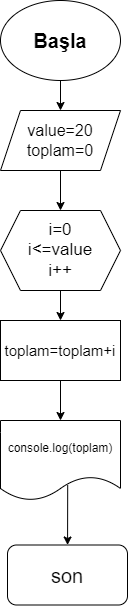

The diagram above was exported from draw.io. Its source (the exported page's mxGraphModel, read from the mxfile embedded in the PNG):
<mxGraphModel dx="1050" dy="581" grid="1" gridSize="10" guides="1" tooltips="1" connect="1" arrows="1" fold="1" page="1" pageScale="1" pageWidth="827" pageHeight="1169" math="0" shadow="0">
  <root>
    <mxCell id="WIyWlLk6GJQsqaUBKTNV-0" />
    <mxCell id="WIyWlLk6GJQsqaUBKTNV-1" parent="WIyWlLk6GJQsqaUBKTNV-0" />
    <mxCell id="1fmFMdKg82IKIYU7wnbk-0" value="&lt;font style=&quot;font-size: 20px;&quot;&gt;&lt;b&gt;Başla&lt;/b&gt;&lt;/font&gt;" style="ellipse;whiteSpace=wrap;html=1;" vertex="1" parent="WIyWlLk6GJQsqaUBKTNV-1">
      <mxGeometry x="370" y="10" width="120" height="80" as="geometry" />
    </mxCell>
    <mxCell id="1fmFMdKg82IKIYU7wnbk-8" value="&lt;font style=&quot;font-size: 16px;&quot;&gt;value=20&lt;br&gt;toplam=0&lt;/font&gt;" style="shape=parallelogram;perimeter=parallelogramPerimeter;whiteSpace=wrap;html=1;fixedSize=1;" vertex="1" parent="WIyWlLk6GJQsqaUBKTNV-1">
      <mxGeometry x="370" y="120" width="120" height="60" as="geometry" />
    </mxCell>
    <mxCell id="1fmFMdKg82IKIYU7wnbk-9" value="" style="endArrow=classic;html=1;rounded=0;exitX=0.5;exitY=1;exitDx=0;exitDy=0;" edge="1" parent="WIyWlLk6GJQsqaUBKTNV-1" source="1fmFMdKg82IKIYU7wnbk-0">
      <mxGeometry width="50" height="50" relative="1" as="geometry">
        <mxPoint x="530" y="130" as="sourcePoint" />
        <mxPoint x="430" y="120" as="targetPoint" />
      </mxGeometry>
    </mxCell>
    <mxCell id="1fmFMdKg82IKIYU7wnbk-11" value="" style="endArrow=classic;html=1;rounded=0;exitX=0.5;exitY=1;exitDx=0;exitDy=0;" edge="1" parent="WIyWlLk6GJQsqaUBKTNV-1" source="1fmFMdKg82IKIYU7wnbk-8">
      <mxGeometry width="50" height="50" relative="1" as="geometry">
        <mxPoint x="420" y="250" as="sourcePoint" />
        <mxPoint x="430" y="220" as="targetPoint" />
      </mxGeometry>
    </mxCell>
    <mxCell id="1fmFMdKg82IKIYU7wnbk-13" value="&lt;font style=&quot;font-size: 17px;&quot;&gt;i=0&lt;br&gt;i&amp;lt;=value&lt;br&gt;i++&lt;/font&gt;" style="shape=hexagon;perimeter=hexagonPerimeter2;whiteSpace=wrap;html=1;fixedSize=1;" vertex="1" parent="WIyWlLk6GJQsqaUBKTNV-1">
      <mxGeometry x="370" y="220" width="120" height="80" as="geometry" />
    </mxCell>
    <mxCell id="1fmFMdKg82IKIYU7wnbk-17" value="" style="endArrow=classic;html=1;rounded=0;exitX=0.5;exitY=1;exitDx=0;exitDy=0;" edge="1" parent="WIyWlLk6GJQsqaUBKTNV-1" source="1fmFMdKg82IKIYU7wnbk-13">
      <mxGeometry width="50" height="50" relative="1" as="geometry">
        <mxPoint x="540" y="340" as="sourcePoint" />
        <mxPoint x="430" y="330" as="targetPoint" />
      </mxGeometry>
    </mxCell>
    <mxCell id="1fmFMdKg82IKIYU7wnbk-19" value="&lt;font style=&quot;font-size: 15px;&quot;&gt;toplam=toplam+i&lt;/font&gt;" style="rounded=0;whiteSpace=wrap;html=1;" vertex="1" parent="WIyWlLk6GJQsqaUBKTNV-1">
      <mxGeometry x="370" y="330" width="120" height="60" as="geometry" />
    </mxCell>
    <mxCell id="1fmFMdKg82IKIYU7wnbk-20" value="&lt;font style=&quot;font-size: 12px;&quot;&gt;console.log(toplam)&lt;/font&gt;" style="shape=document;whiteSpace=wrap;html=1;boundedLbl=1;" vertex="1" parent="WIyWlLk6GJQsqaUBKTNV-1">
      <mxGeometry x="370" y="430" width="120" height="80" as="geometry" />
    </mxCell>
    <mxCell id="1fmFMdKg82IKIYU7wnbk-21" value="" style="endArrow=classic;html=1;rounded=0;exitX=0.5;exitY=1;exitDx=0;exitDy=0;entryX=0.5;entryY=0;entryDx=0;entryDy=0;" edge="1" parent="WIyWlLk6GJQsqaUBKTNV-1" source="1fmFMdKg82IKIYU7wnbk-19" target="1fmFMdKg82IKIYU7wnbk-20">
      <mxGeometry width="50" height="50" relative="1" as="geometry">
        <mxPoint x="540" y="340" as="sourcePoint" />
        <mxPoint x="590" y="290" as="targetPoint" />
      </mxGeometry>
    </mxCell>
    <mxCell id="1fmFMdKg82IKIYU7wnbk-22" value="" style="endArrow=classic;html=1;rounded=0;exitX=0.56;exitY=0.807;exitDx=0;exitDy=0;exitPerimeter=0;" edge="1" parent="WIyWlLk6GJQsqaUBKTNV-1" source="1fmFMdKg82IKIYU7wnbk-20" target="1fmFMdKg82IKIYU7wnbk-23">
      <mxGeometry width="50" height="50" relative="1" as="geometry">
        <mxPoint x="540" y="340" as="sourcePoint" />
        <mxPoint x="437" y="540" as="targetPoint" />
      </mxGeometry>
    </mxCell>
    <mxCell id="1fmFMdKg82IKIYU7wnbk-23" value="&lt;font style=&quot;font-size: 20px;&quot;&gt;son&lt;/font&gt;" style="rounded=1;whiteSpace=wrap;html=1;" vertex="1" parent="WIyWlLk6GJQsqaUBKTNV-1">
      <mxGeometry x="377" y="554.5" width="120" height="60" as="geometry" />
    </mxCell>
  </root>
</mxGraphModel>